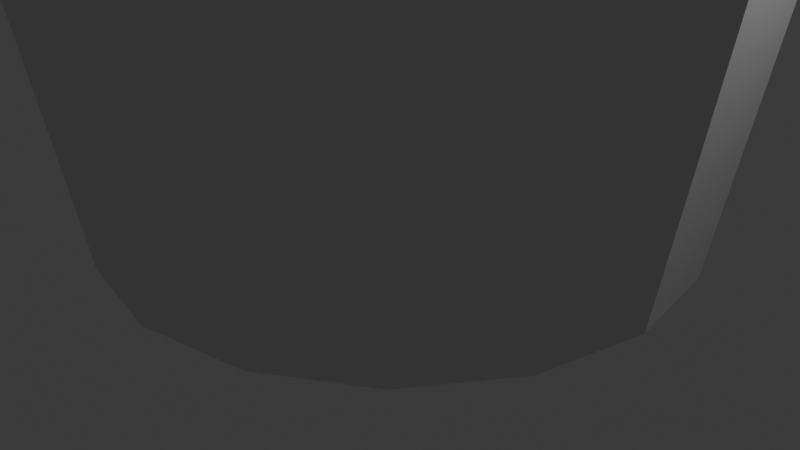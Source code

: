 # Source: hisoyakani.blend  (saved by Blender 4.1.24; exported with 4.5.12 LTS)
import bpy
from mathutils import Matrix  # noqa: F401  (used for matrix-valued properties, if any)

bpy.ops.wm.read_factory_settings(use_empty=True)
scene = bpy.context.scene
scene.name = 'Scene'

# ---- collections
col_collection = bpy.data.collections.new('Collection'); scene.collection.children.link(col_collection)

# ---- world
world_world = bpy.data.worlds.new('World'); scene.world = world_world
world_world.use_nodes = True; world_world.node_tree.nodes.clear()
_N = world_world.node_tree.nodes; _L = world_world.node_tree.links
n0 = _N.new('ShaderNodeOutputWorld'); n0.name = 'World Output'; n0.location = (300, 300)
n1 = _N.new('ShaderNodeBackground'); n1.name = 'Background'; n1.location = (10, 300)
n1.inputs[0].default_value = (0.05088, 0.05088, 0.05088, 1.0)
_L.new(n1.outputs[0], n0.inputs[0])
n0.is_active_output = True
world_world.color = (0.05088, 0.05088, 0.05088)
world_world.use_sun_shadow = False
world_world.sun_shadow_jitter_overblur = 0.0

# ---- cameras
cam_camera = bpy.data.cameras.new('Camera')
cam_camera.clip_end = 100.0
cam_camera.ortho_scale = 7.314

# ---- lights
light_light = bpy.data.lights.new('Light', 'POINT')
light_light.transmission_factor = 0.0
light_light.energy = 1000.0
light_light.shadow_soft_size = 0.1
light_light.shadow_maximum_resolution = 0.006
light_light.use_absolute_resolution = True

# ---- meshes
me_circle_004 = bpy.data.meshes.new('Circle.004')
me_circle_004.from_pydata([(0.0, 3.0, 0.0), (-1.148, 2.772, 0.0), (-2.121, 2.121, 0.0), (-2.772, 1.148, 0.0), (-3.0, 0.0, 0.0), (-2.772, -1.148, 0.0), (-2.121, -2.121, 0.0), (-1.148, -2.772, 0.0), (0.0, -3.0, 0.0), (1.148, -2.772, 0.0), (2.121, -2.121, 0.0), (2.772, -1.148, 0.0), (3.0, 0.0, 0.0), (2.772, 1.148, 0.0), (2.121, 2.121, 0.0), (1.148, 2.772, 0.0), (-2.352e-08, 4.048, 10.07), (-1.549, 3.739, 10.07), (-2.862, 2.862, 10.07), (-3.739, 1.549, 10.07), (-4.048, -2.711e-09, 10.07), (-3.739, -1.549, 10.07), (-2.862, -2.862, 10.07), (-1.549, -3.739, 10.07), (-2.352e-08, -4.048, 10.07), (1.549, -3.739, 10.07), (2.862, -2.862, 10.07), (3.739, -1.549, 10.07), (4.048, -2.711e-09, 10.07), (3.739, 1.549, 10.07), (2.862, 2.862, 10.07), (1.549, 3.739, 10.07), (2.705, 2.705, 4.696), (1.464, 3.535, 4.696), (-1.464, -3.535, 4.696), (-7.377e-09, -3.826, 4.696), (-7.377e-09, 3.826, 4.696), (-1.464, 3.535, 4.696), (1.464, -3.535, 4.696), (-2.705, 2.705, 4.696), (2.705, -2.705, 4.696), (-3.535, 1.464, 4.696), (3.535, -1.464, 4.696), (-3.826, 3.254e-10, 4.696), (3.826, 3.254e-10, 4.696), (-3.535, -1.464, 4.696), (3.535, 1.464, 4.696), (-2.705, -2.705, 4.696), (-0.7699, 3.611, 8.086), (0.755, 3.602, 8.088), (-0.755, 6.614, 8.046), (0.7699, 6.606, 8.048), (-0.755, 7.51, 6.507), (0.7699, 7.502, 6.508), (-0.755, 6.008, 3.519), (0.7699, 5.999, 3.521), (-0.755, 2.94, 1.75), (0.7699, 2.931, 1.752)], [], [(33, 32, 30, 31), (35, 34, 23, 24), (37, 36, 16, 17), (36, 33, 31, 16), (38, 35, 24, 25), (39, 37, 17, 18), (40, 38, 25, 26), (41, 39, 18, 19), (42, 40, 26, 27), (43, 41, 19, 20), (44, 42, 27, 28), (45, 43, 20, 21), (46, 44, 28, 29), (47, 45, 21, 22), (32, 46, 29, 30), (34, 47, 22, 23), (7, 6, 47, 34), (14, 13, 46, 32), (6, 5, 45, 47), (13, 12, 44, 46), (5, 4, 43, 45), (12, 11, 42, 44), (4, 3, 41, 43), (11, 10, 40, 42), (3, 2, 39, 41), (10, 9, 38, 40), (2, 1, 37, 39), (9, 8, 35, 38), (0, 15, 33, 36), (1, 0, 36, 37), (8, 7, 34, 35), (15, 14, 32, 33), (1, 2, 3, 4, 5, 6, 7, 8, 9, 10, 11, 12, 13, 14, 15, 0), (48, 49, 51, 50), (50, 51, 53, 52), (52, 53, 55, 54), (54, 55, 57, 56)])
_uv = me_circle_004.uv_layers.new(name='UVMap')
_uv.uv.foreach_set('vector', [0.0, 0.0, 0.0, 0.0, 0.0, 0.0, 0.0, 0.0, 0.0, 0.0, 0.0, 0.0, 0.0, 0.0, 0.0, 0.0, 0.0, 0.0, 0.0, 0.0, 0.0, 0.0, 0.0, 0.0, 0.0, 0.0, 0.0, 0.0, 0.0, 0.0, 0.0, 0.0, 0.0, 0.0, 0.0, 0.0, 0.0, 0.0, 0.0, 0.0, 0.0, 0.0, 0.0, 0.0, 0.0, 0.0, 0.0, 0.0, 0.0, 0.0, 0.0, 0.0, 0.0, 0.0, 0.0, 0.0, 0.0, 0.0, 0.0, 0.0, 0.0, 0.0, 0.0, 0.0, 0.0, 0.0, 0.0, 0.0, 0.0, 0.0, 0.0, 0.0, 0.0, 0.0, 0.0, 0.0, 0.0, 0.0, 0.0, 0.0, 0.0, 0.0, 0.0, 0.0, 0.0, 0.0, 0.0, 0.0, 0.0, 0.0, 0.0, 0.0, 0.0, 0.0, 0.0, 0.0, 0.0, 0.0, 0.0, 0.0, 0.0, 0.0, 0.0, 0.0, 0.0, 0.0, 0.0, 0.0, 0.0, 0.0, 0.0, 0.0, 0.0, 0.0, 0.0, 0.0, 0.0, 0.0, 0.0, 0.0, 0.0, 0.0, 0.0, 0.0, 0.0, 0.0, 0.0, 0.0, 0.0, 0.0, 0.0, 0.0, 0.0, 0.0, 0.0, 0.0, 0.0, 0.0, 0.0, 0.0, 0.0, 0.0, 0.0, 0.0, 0.0, 0.0, 0.0, 0.0, 0.0, 0.0, 0.0, 0.0, 0.0, 0.0, 0.0, 0.0, 0.0, 0.0, 0.0, 0.0, 0.0, 0.0, 0.0, 0.0, 0.0, 0.0, 0.0, 0.0, 0.0, 0.0, 0.0, 0.0, 0.0, 0.0, 0.0, 0.0, 0.0, 0.0, 0.0, 0.0, 0.0, 0.0, 0.0, 0.0, 0.0, 0.0, 0.0, 0.0, 0.0, 0.0, 0.0, 0.0, 0.0, 0.0, 0.0, 0.0, 0.0, 0.0, 0.0, 0.0, 0.0, 0.0, 0.0, 0.0, 0.0, 0.0, 0.0, 0.0, 0.0, 0.0, 0.0, 0.0, 0.0, 0.0, 0.0, 0.0, 0.0, 0.0, 0.0, 0.0, 0.0, 0.0, 0.0, 0.0, 0.0, 0.0, 0.0, 0.0, 0.0, 0.0, 0.0, 0.0, 0.0, 0.0, 0.0, 0.0, 0.0, 0.0, 0.0, 0.0, 0.0, 0.0, 0.0, 0.0, 0.0, 0.0, 0.0, 0.0, 0.0, 0.0, 0.0, 0.0, 0.0, 0.0, 0.0, 0.0, 0.0, 0.0, 0.0, 0.0, 0.0, 0.0, 0.0, 0.0, 0.0, 0.0, 0.0, 0.0, 0.0, 0.0, 0.0, 0.0, 0.0, 0.0, 0.0, 0.0, 0.0, 0.0, 0.0, 0.0, 0.0, 0.0, 0.0, 0.0, 0.0, 0.0, 0.0, 0.0, 0.0, 0.0, 1.0, 0.0, 1.0, 1.0, 0.0, 1.0, 0.0, 1.0, 1.0, 1.0, 1.0, 1.0, 0.0, 1.0, 0.0, 1.0, 1.0, 1.0, 1.0, 1.0, 0.0, 1.0, 0.0, 1.0, 1.0, 1.0, 1.0, 1.0, 0.0, 1.0])
me_circle_004.update()

# ---- objects
ob_light = bpy.data.objects.new('Light', light_light)
ob_camera = bpy.data.objects.new('Camera', cam_camera)
ob_cup = bpy.data.objects.new('cup', me_circle_004)

# ---- transforms, parenting, visibility, modifiers, constraints
ob_light.location = (4.076, 1.005, 5.904)
ob_light.rotation_euler = (0.6503, 0.05522, 1.866)
ob_light.lock_rotations_4d = False
ob_light.empty_display_type = 'ARROWS'
ob_light.color = (0.0, 0.0, 0.0, 0.0)
ob_light.lineart.crease_threshold = 0.0
ob_camera.location = (7.359, -6.926, 4.958)
ob_camera.rotation_euler = (1.109, 0.0, 0.8149)
ob_camera.lock_rotations_4d = False
ob_camera.empty_display_type = 'ARROWS'
ob_camera.color = (0.0, 0.0, 0.0, 0.0)
ob_camera.display_type = 'WIRE'
ob_camera.lineart.crease_threshold = 0.0
ob_cup.location = (0.0, 0.0, 0.0)

# ---- collection membership
col_collection.objects.link(ob_light)
col_collection.objects.link(ob_camera)
col_collection.objects.link(ob_cup)

# ---- scene / render settings (as saved in the file)
scene.camera = ob_camera
scene.frame_start = 1; scene.frame_end = 5400; scene.frame_set(0)
scene.render.engine = 'BLENDER_EEVEE_NEXT'
scene.render.fps = 30
scene.cycles.sampling_pattern = 'TABULATED_SOBOL'
scene.eevee.ray_tracing_options.trace_max_roughness = 0.0
bpy.context.view_layer.update()
